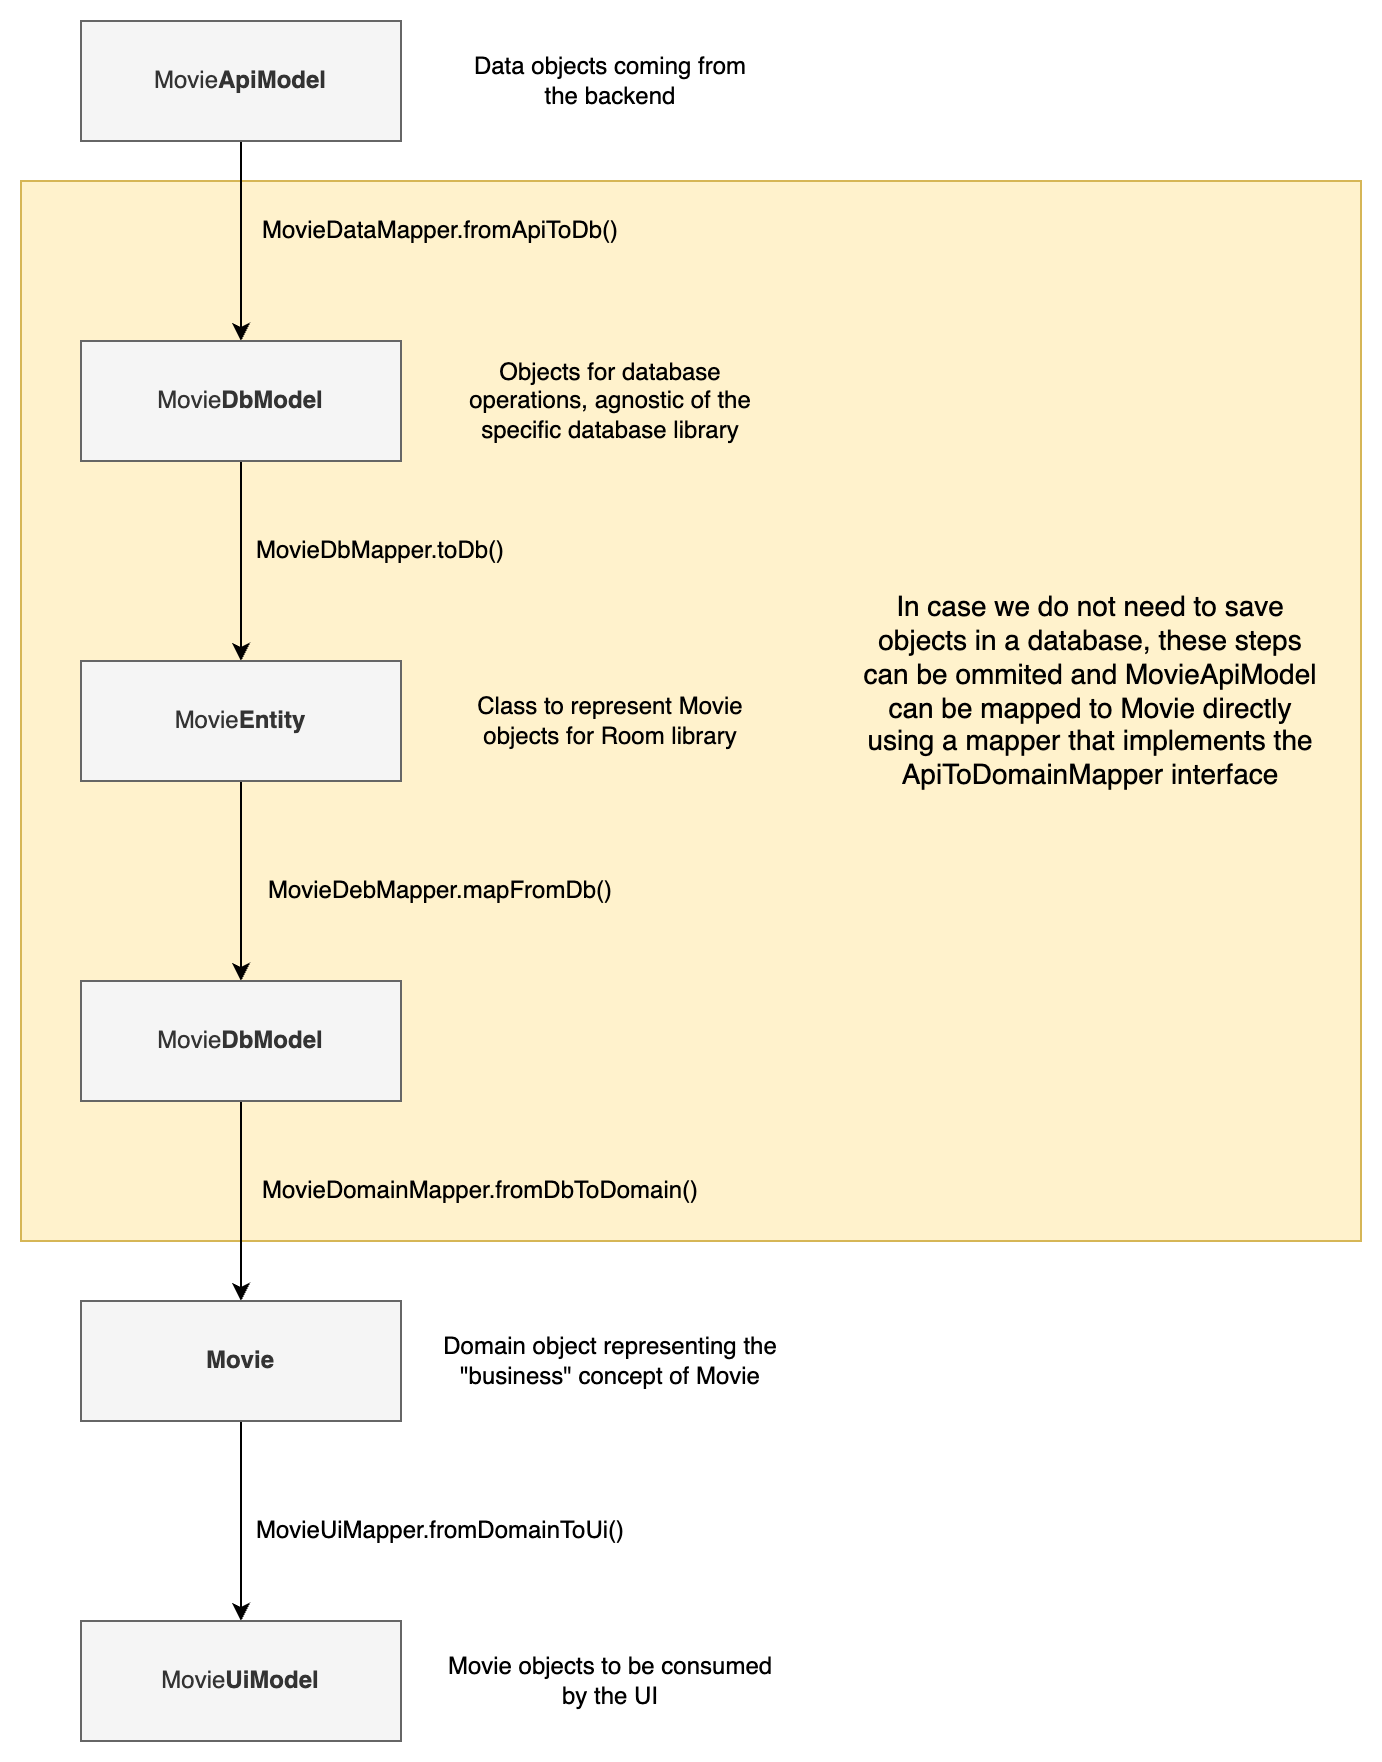

The diagram above was exported from draw.io. Its source (the exported page's mxGraphModel, read from the mxfile embedded in the PNG):
<mxGraphModel dx="1434" dy="786" grid="1" gridSize="10" guides="1" tooltips="1" connect="1" arrows="1" fold="1" page="1" pageScale="1" pageWidth="827" pageHeight="1169" math="0" shadow="0">
  <root>
    <mxCell id="0" />
    <mxCell id="1" parent="0" />
    <mxCell id="s4QnHjUvI_6mLCCmZ8iS-23" value="" style="rounded=0;whiteSpace=wrap;html=1;fillColor=#fff2cc;strokeColor=#d6b656;" vertex="1" parent="1">
      <mxGeometry x="10" y="120" width="670" height="530" as="geometry" />
    </mxCell>
    <mxCell id="s4QnHjUvI_6mLCCmZ8iS-7" style="edgeStyle=orthogonalEdgeStyle;rounded=0;orthogonalLoop=1;jettySize=auto;html=1;exitX=0.5;exitY=1;exitDx=0;exitDy=0;entryX=0.5;entryY=0;entryDx=0;entryDy=0;" edge="1" parent="1" source="s4QnHjUvI_6mLCCmZ8iS-1" target="s4QnHjUvI_6mLCCmZ8iS-2">
      <mxGeometry relative="1" as="geometry" />
    </mxCell>
    <mxCell id="s4QnHjUvI_6mLCCmZ8iS-1" value="Movie&lt;b&gt;ApiModel&lt;/b&gt;" style="rounded=0;whiteSpace=wrap;html=1;fillColor=#f5f5f5;fontColor=#333333;strokeColor=#666666;" vertex="1" parent="1">
      <mxGeometry x="40" y="40" width="160" height="60" as="geometry" />
    </mxCell>
    <mxCell id="s4QnHjUvI_6mLCCmZ8iS-8" style="edgeStyle=orthogonalEdgeStyle;rounded=0;orthogonalLoop=1;jettySize=auto;html=1;exitX=0.5;exitY=1;exitDx=0;exitDy=0;entryX=0.5;entryY=0;entryDx=0;entryDy=0;" edge="1" parent="1" source="s4QnHjUvI_6mLCCmZ8iS-2" target="s4QnHjUvI_6mLCCmZ8iS-3">
      <mxGeometry relative="1" as="geometry" />
    </mxCell>
    <mxCell id="s4QnHjUvI_6mLCCmZ8iS-2" value="Movie&lt;b&gt;DbModel&lt;/b&gt;" style="rounded=0;whiteSpace=wrap;html=1;fillColor=#f5f5f5;fontColor=#333333;strokeColor=#666666;" vertex="1" parent="1">
      <mxGeometry x="40" y="200" width="160" height="60" as="geometry" />
    </mxCell>
    <mxCell id="s4QnHjUvI_6mLCCmZ8iS-9" style="edgeStyle=orthogonalEdgeStyle;rounded=0;orthogonalLoop=1;jettySize=auto;html=1;exitX=0.5;exitY=1;exitDx=0;exitDy=0;entryX=0.5;entryY=0;entryDx=0;entryDy=0;" edge="1" parent="1" source="s4QnHjUvI_6mLCCmZ8iS-3" target="s4QnHjUvI_6mLCCmZ8iS-4">
      <mxGeometry relative="1" as="geometry" />
    </mxCell>
    <mxCell id="s4QnHjUvI_6mLCCmZ8iS-3" value="Movie&lt;b&gt;Entity&lt;/b&gt;" style="rounded=0;whiteSpace=wrap;html=1;fillColor=#f5f5f5;fontColor=#333333;strokeColor=#666666;" vertex="1" parent="1">
      <mxGeometry x="40" y="360" width="160" height="60" as="geometry" />
    </mxCell>
    <mxCell id="s4QnHjUvI_6mLCCmZ8iS-10" style="edgeStyle=orthogonalEdgeStyle;rounded=0;orthogonalLoop=1;jettySize=auto;html=1;exitX=0.5;exitY=1;exitDx=0;exitDy=0;entryX=0.5;entryY=0;entryDx=0;entryDy=0;" edge="1" parent="1" source="s4QnHjUvI_6mLCCmZ8iS-4" target="s4QnHjUvI_6mLCCmZ8iS-5">
      <mxGeometry relative="1" as="geometry" />
    </mxCell>
    <mxCell id="s4QnHjUvI_6mLCCmZ8iS-4" value="Movie&lt;b&gt;DbModel&lt;/b&gt;" style="rounded=0;whiteSpace=wrap;html=1;fillColor=#f5f5f5;fontColor=#333333;strokeColor=#666666;" vertex="1" parent="1">
      <mxGeometry x="40" y="520" width="160" height="60" as="geometry" />
    </mxCell>
    <mxCell id="s4QnHjUvI_6mLCCmZ8iS-11" style="edgeStyle=orthogonalEdgeStyle;rounded=0;orthogonalLoop=1;jettySize=auto;html=1;exitX=0.5;exitY=1;exitDx=0;exitDy=0;entryX=0.5;entryY=0;entryDx=0;entryDy=0;" edge="1" parent="1" source="s4QnHjUvI_6mLCCmZ8iS-5" target="s4QnHjUvI_6mLCCmZ8iS-6">
      <mxGeometry relative="1" as="geometry" />
    </mxCell>
    <mxCell id="s4QnHjUvI_6mLCCmZ8iS-5" value="&lt;b&gt;Movie&lt;/b&gt;" style="rounded=0;whiteSpace=wrap;html=1;fillColor=#f5f5f5;fontColor=#333333;strokeColor=#666666;" vertex="1" parent="1">
      <mxGeometry x="40" y="680" width="160" height="60" as="geometry" />
    </mxCell>
    <mxCell id="s4QnHjUvI_6mLCCmZ8iS-6" value="Movie&lt;b&gt;UiModel&lt;/b&gt;" style="rounded=0;whiteSpace=wrap;html=1;fillColor=#f5f5f5;fontColor=#333333;strokeColor=#666666;" vertex="1" parent="1">
      <mxGeometry x="40" y="840" width="160" height="60" as="geometry" />
    </mxCell>
    <mxCell id="s4QnHjUvI_6mLCCmZ8iS-12" value="Data objects coming from the backend" style="text;html=1;align=center;verticalAlign=middle;whiteSpace=wrap;rounded=0;" vertex="1" parent="1">
      <mxGeometry x="230" y="55" width="150" height="30" as="geometry" />
    </mxCell>
    <mxCell id="s4QnHjUvI_6mLCCmZ8iS-13" value="MovieDataMapper.fromApiToDb()" style="text;html=1;align=center;verticalAlign=middle;whiteSpace=wrap;rounded=0;" vertex="1" parent="1">
      <mxGeometry x="140" y="130" width="160" height="30" as="geometry" />
    </mxCell>
    <mxCell id="s4QnHjUvI_6mLCCmZ8iS-14" value="Objects for database operations, agnostic of the specific database library" style="text;html=1;align=center;verticalAlign=middle;whiteSpace=wrap;rounded=0;" vertex="1" parent="1">
      <mxGeometry x="230" y="215" width="150" height="30" as="geometry" />
    </mxCell>
    <mxCell id="s4QnHjUvI_6mLCCmZ8iS-15" value="MovieDbMapper.toDb()" style="text;html=1;align=center;verticalAlign=middle;whiteSpace=wrap;rounded=0;" vertex="1" parent="1">
      <mxGeometry x="160" y="290" width="60" height="30" as="geometry" />
    </mxCell>
    <mxCell id="s4QnHjUvI_6mLCCmZ8iS-16" value="Class to represent Movie objects for Room library" style="text;html=1;align=center;verticalAlign=middle;whiteSpace=wrap;rounded=0;" vertex="1" parent="1">
      <mxGeometry x="230" y="375" width="150" height="30" as="geometry" />
    </mxCell>
    <mxCell id="s4QnHjUvI_6mLCCmZ8iS-17" value="MovieDebMapper.mapFromDb()" style="text;html=1;align=center;verticalAlign=middle;whiteSpace=wrap;rounded=0;" vertex="1" parent="1">
      <mxGeometry x="190" y="460" width="60" height="30" as="geometry" />
    </mxCell>
    <mxCell id="s4QnHjUvI_6mLCCmZ8iS-18" value="MovieDomainMapper.fromDbToDomain()" style="text;html=1;align=center;verticalAlign=middle;whiteSpace=wrap;rounded=0;" vertex="1" parent="1">
      <mxGeometry x="210" y="610" width="60" height="30" as="geometry" />
    </mxCell>
    <mxCell id="s4QnHjUvI_6mLCCmZ8iS-20" value="Domain object representing the &quot;business&quot; concept of Movie" style="text;html=1;align=center;verticalAlign=middle;whiteSpace=wrap;rounded=0;" vertex="1" parent="1">
      <mxGeometry x="220" y="695" width="170" height="30" as="geometry" />
    </mxCell>
    <mxCell id="s4QnHjUvI_6mLCCmZ8iS-21" value="MovieUiMapper.fromDomainToUi()" style="text;html=1;align=center;verticalAlign=middle;whiteSpace=wrap;rounded=0;" vertex="1" parent="1">
      <mxGeometry x="190" y="780" width="60" height="30" as="geometry" />
    </mxCell>
    <mxCell id="s4QnHjUvI_6mLCCmZ8iS-22" value="Movie objects to be consumed by the UI" style="text;html=1;align=center;verticalAlign=middle;whiteSpace=wrap;rounded=0;" vertex="1" parent="1">
      <mxGeometry x="215" y="855" width="180" height="30" as="geometry" />
    </mxCell>
    <mxCell id="s4QnHjUvI_6mLCCmZ8iS-24" value="&lt;font style=&quot;font-size: 14px;&quot;&gt;In case we do not need to save objects in a database, these steps can be ommited and MovieApiModel can be mapped to Movie directly using a mapper that implements the ApiToDomainMapper interface&lt;/font&gt;" style="text;html=1;align=center;verticalAlign=middle;whiteSpace=wrap;rounded=0;" vertex="1" parent="1">
      <mxGeometry x="430" y="360" width="230" height="30" as="geometry" />
    </mxCell>
  </root>
</mxGraphModel>